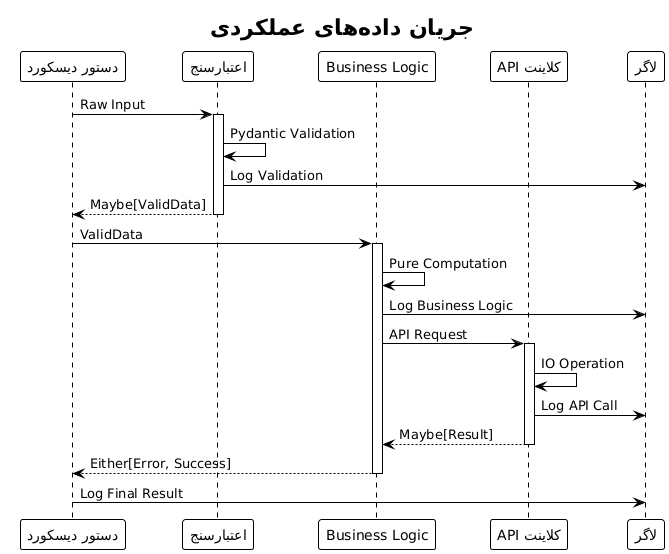

The diagram above was rendered by PlantUML. Its source (embedded in the PNG):
@startuml







<style>
  root {
    BackgroundColor white
    FontColor black
    FontName Verdana
    HyperLinkColor blue
    LineColor black
    LineThickness 1
    Margin 5
  }
  document {
    caption {
      LineThickness 0
    }
    footer {
      LineThickness 0
    }
    header {
      LineThickness 0
    }
    title {
      FontSize 22
      LineThickness 0
    }
  }
  node {
    MaximumWidth 300
  }
</style>

skinparam ArrowLollipopColor black
skinparam BackgroundColor white
skinparam DefaultFontName Verdana
skinparam DefaultMonospacedFontName Courier
skinparam LifelineStrategy nosolid
skinparam ParticipantPadding 10
skinparam SequenceLifeLineBorderColor black
skinparam Shadowing false
skinparam UseBetaStyle true

skinparam Activity {
  BackgroundColor white
  BarColor black
  BorderColor black
  FontColor black
  FontName Verdana
}
skinparam Boundary {
  FontColor black
}
skinparam Box {
  Padding 5
}
skinparam CircledCharacter {
  FontColor black
  FontName Courier
  Radius 9
}
skinparam Class {
  BackgroundColor white
  BorderColor black
  FontColor black
  FontName Verdana
}
skinparam ClassAttribute {
  FontColor black
  FontName Verdana
}
skinparam ClassStereotype {
  FontColor black
  FontName Verdana
}
skinparam Footer {
  FontColor black
  FontName Verdana
}
skinparam Header {
  FontColor black
  FontName Verdana
}
skinparam Hyperlink {
  Color blue
}
skinparam IconPackage {
  Color black
  BackgroundColor white
}
skinparam IconPrivate {
  Color black
  BackgroundColor white
}
skinparam IconProtected {
  Color black
  BackgroundColor white
}
skinparam IconPublic {
  Color black
  BackgroundColor white
}
skinparam Note {
  FontColor black
  FontName Verdana
}
skinparam Object {
  BorderColor black
}
skinparam Package {
  BorderColor black
  FontColor black
  FontName Verdana
}
skinparam State {
  BackgroundColor white
  BorderColor black
}
skinparam StereotypeA {
  BackgroundColor white
  BorderColor black
}
skinparam StereotypeC {
  BackgroundColor white
  BorderColor black
}
skinparam StereotypeE {
  BackgroundColor white
  BorderColor black
}
skinparam StereotypeI {
  BackgroundColor white
  BorderColor black
}
skinparam StereotypeN {
  BackgroundColor white
  BorderColor black
}
skinparam UseCaseStereoType {
  FontColor black
  FontName Verdana
}

title جریان دادههای عملکردی
participant "دستور دیسکورد" as DC
participant "اعتبارسنج" as V
participant "Business Logic" as BL
participant "کلاینت API" as AC
participant "لاگر" as L

DC -> V: Raw Input
activate V
V -> V: Pydantic Validation
V -> L: Log Validation
V --> DC: Maybe[ValidData]
deactivate V

DC -> BL: ValidData
activate BL
BL -> BL: Pure Computation
BL -> L: Log Business Logic
BL -> AC: API Request
activate AC
AC -> AC: IO Operation
AC -> L: Log API Call
AC --> BL: Maybe[Result]
deactivate AC
BL --> DC: Either[Error, Success]
deactivate BL

DC -> L: Log Final Result

@enduml